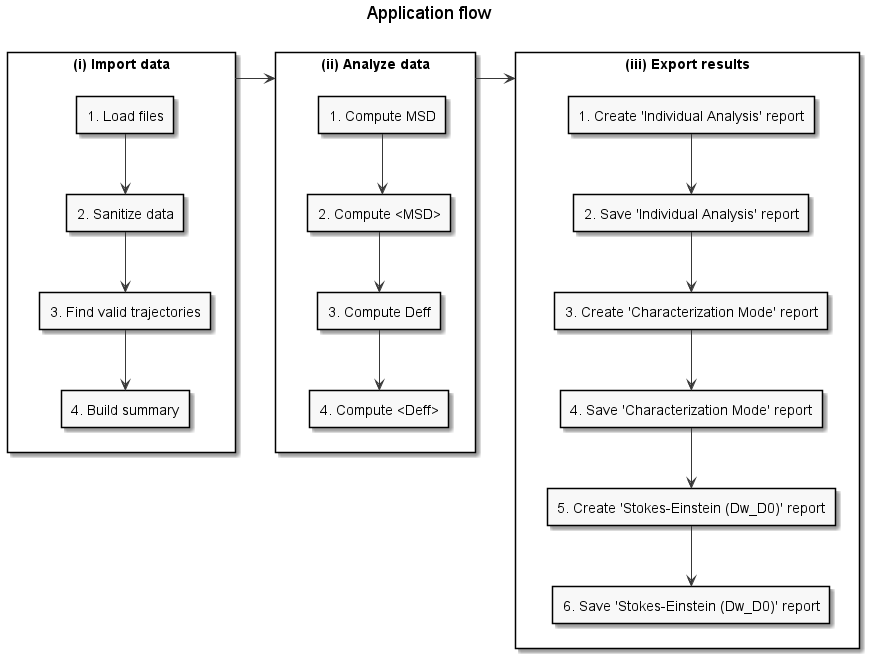

The diagram above was rendered by PlantUML. Its source (embedded in the PNG):
@startuml

skinparam Monochrome true
skinparam linetype ortho

title Application flow\n

rectangle "(i) Import data" as IMPORT{
    rectangle "1. Load files" as import1
    rectangle "2. Sanitize data" as import2
    rectangle "3. Find valid trajectories" as import3
    rectangle "4. Build summary" as import4

    import1 --> import2
    import2 --> import3
    import3 --> import4
}
rectangle "(ii) Analyze data" as ANALYSIS{
    rectangle "1. Compute MSD" as analysis1
    rectangle "2. Compute <MSD>" as analysis2
    rectangle "3. Compute Deff" as analysis3
    rectangle "4. Compute <Deff>" as analysis4

    analysis1 --> analysis2
    analysis2 --> analysis3
    analysis3 --> analysis4
}
rectangle "(iii) Export results" as EXPORT{
    rectangle "1. Create 'Individual Analysis' report" as export1
    rectangle "2. Save 'Individual Analysis' report" as export2
    rectangle "3. Create 'Characterization Mode' report" as export3
    rectangle "4. Save 'Characterization Mode' report" as export4
    rectangle "5. Create 'Stokes-Einstein (Dw_D0)' report" as export5
    rectangle "6. Save 'Stokes-Einstein (Dw_D0)' report" as export6

    export1 --> export2
    export2 --> export3
    export3 --> export4
    export4 --> export5
    export5 --> export6
}

IMPORT -r-> ANALYSIS
ANALYSIS -r-> EXPORT

@enduml